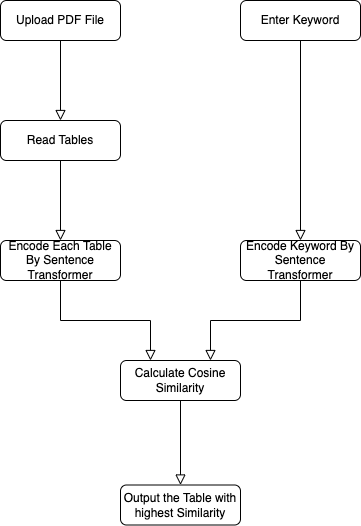

The diagram above was exported from draw.io. Its source (the exported page's mxGraphModel, read from the mxfile embedded in the PNG):
<mxGraphModel dx="954" dy="620" grid="1" gridSize="10" guides="1" tooltips="1" connect="1" arrows="1" fold="1" page="1" pageScale="1" pageWidth="827" pageHeight="1169" math="0" shadow="0">
  <root>
    <mxCell id="WIyWlLk6GJQsqaUBKTNV-0" />
    <mxCell id="WIyWlLk6GJQsqaUBKTNV-1" parent="WIyWlLk6GJQsqaUBKTNV-0" />
    <mxCell id="WIyWlLk6GJQsqaUBKTNV-2" value="" style="rounded=0;html=1;jettySize=auto;orthogonalLoop=1;fontSize=11;endArrow=block;endFill=0;endSize=8;strokeWidth=1;shadow=0;labelBackgroundColor=none;edgeStyle=orthogonalEdgeStyle;entryX=0.5;entryY=0;entryDx=0;entryDy=0;" parent="WIyWlLk6GJQsqaUBKTNV-1" source="WIyWlLk6GJQsqaUBKTNV-3" target="WIyWlLk6GJQsqaUBKTNV-11" edge="1">
      <mxGeometry relative="1" as="geometry">
        <mxPoint x="220" y="170" as="targetPoint" />
      </mxGeometry>
    </mxCell>
    <mxCell id="WIyWlLk6GJQsqaUBKTNV-3" value="Upload PDF File" style="rounded=1;whiteSpace=wrap;html=1;fontSize=12;glass=0;strokeWidth=1;shadow=0;" parent="WIyWlLk6GJQsqaUBKTNV-1" vertex="1">
      <mxGeometry x="40" y="80" width="120" height="40" as="geometry" />
    </mxCell>
    <mxCell id="WIyWlLk6GJQsqaUBKTNV-11" value="Read Tables" style="rounded=1;whiteSpace=wrap;html=1;fontSize=12;glass=0;strokeWidth=1;shadow=0;" parent="WIyWlLk6GJQsqaUBKTNV-1" vertex="1">
      <mxGeometry x="40" y="200" width="120" height="40" as="geometry" />
    </mxCell>
    <mxCell id="qFWYY5OiWhqI4dZZxpWT-0" value="Encode Each Table By Sentence Transformer" style="rounded=1;whiteSpace=wrap;html=1;fontSize=12;glass=0;strokeWidth=1;shadow=0;" vertex="1" parent="WIyWlLk6GJQsqaUBKTNV-1">
      <mxGeometry x="40" y="320" width="120" height="40" as="geometry" />
    </mxCell>
    <mxCell id="qFWYY5OiWhqI4dZZxpWT-1" value="Encode Keyword By Sentence Transformer" style="rounded=1;whiteSpace=wrap;html=1;fontSize=12;glass=0;strokeWidth=1;shadow=0;" vertex="1" parent="WIyWlLk6GJQsqaUBKTNV-1">
      <mxGeometry x="280" y="320" width="120" height="40" as="geometry" />
    </mxCell>
    <mxCell id="qFWYY5OiWhqI4dZZxpWT-2" value="Calculate Cosine Similarity" style="rounded=1;whiteSpace=wrap;html=1;fontSize=12;glass=0;strokeWidth=1;shadow=0;" vertex="1" parent="WIyWlLk6GJQsqaUBKTNV-1">
      <mxGeometry x="160" y="440" width="120" height="40" as="geometry" />
    </mxCell>
    <mxCell id="qFWYY5OiWhqI4dZZxpWT-3" value="Output the Table with highest Similarity" style="rounded=1;whiteSpace=wrap;html=1;fontSize=12;glass=0;strokeWidth=1;shadow=0;" vertex="1" parent="WIyWlLk6GJQsqaUBKTNV-1">
      <mxGeometry x="160" y="564.5" width="120" height="40" as="geometry" />
    </mxCell>
    <mxCell id="qFWYY5OiWhqI4dZZxpWT-6" value="" style="rounded=0;html=1;jettySize=auto;orthogonalLoop=1;fontSize=11;endArrow=block;endFill=0;endSize=8;strokeWidth=1;shadow=0;labelBackgroundColor=none;edgeStyle=orthogonalEdgeStyle;entryX=0.5;entryY=0;entryDx=0;entryDy=0;exitX=0.5;exitY=1;exitDx=0;exitDy=0;" edge="1" parent="WIyWlLk6GJQsqaUBKTNV-1" source="WIyWlLk6GJQsqaUBKTNV-11" target="qFWYY5OiWhqI4dZZxpWT-0">
      <mxGeometry relative="1" as="geometry">
        <mxPoint x="230" y="130" as="sourcePoint" />
        <mxPoint x="110" y="210" as="targetPoint" />
      </mxGeometry>
    </mxCell>
    <mxCell id="qFWYY5OiWhqI4dZZxpWT-7" value="" style="rounded=0;html=1;jettySize=auto;orthogonalLoop=1;fontSize=11;endArrow=block;endFill=0;endSize=8;strokeWidth=1;shadow=0;labelBackgroundColor=none;edgeStyle=orthogonalEdgeStyle;entryX=0.25;entryY=0;entryDx=0;entryDy=0;exitX=0.5;exitY=1;exitDx=0;exitDy=0;" edge="1" parent="WIyWlLk6GJQsqaUBKTNV-1" source="qFWYY5OiWhqI4dZZxpWT-0" target="qFWYY5OiWhqI4dZZxpWT-2">
      <mxGeometry relative="1" as="geometry">
        <mxPoint x="110" y="250" as="sourcePoint" />
        <mxPoint x="110" y="330" as="targetPoint" />
      </mxGeometry>
    </mxCell>
    <mxCell id="qFWYY5OiWhqI4dZZxpWT-8" value="" style="rounded=0;html=1;jettySize=auto;orthogonalLoop=1;fontSize=11;endArrow=block;endFill=0;endSize=8;strokeWidth=1;shadow=0;labelBackgroundColor=none;edgeStyle=orthogonalEdgeStyle;exitX=0.5;exitY=1;exitDx=0;exitDy=0;entryX=0.75;entryY=0;entryDx=0;entryDy=0;" edge="1" parent="WIyWlLk6GJQsqaUBKTNV-1" source="qFWYY5OiWhqI4dZZxpWT-1" target="qFWYY5OiWhqI4dZZxpWT-2">
      <mxGeometry relative="1" as="geometry">
        <mxPoint x="110" y="370" as="sourcePoint" />
        <mxPoint x="230" y="440" as="targetPoint" />
      </mxGeometry>
    </mxCell>
    <mxCell id="qFWYY5OiWhqI4dZZxpWT-9" value="" style="rounded=0;html=1;jettySize=auto;orthogonalLoop=1;fontSize=11;endArrow=block;endFill=0;endSize=8;strokeWidth=1;shadow=0;labelBackgroundColor=none;edgeStyle=orthogonalEdgeStyle;exitX=0.5;exitY=1;exitDx=0;exitDy=0;entryX=0.5;entryY=0;entryDx=0;entryDy=0;" edge="1" parent="WIyWlLk6GJQsqaUBKTNV-1" source="qFWYY5OiWhqI4dZZxpWT-2" target="qFWYY5OiWhqI4dZZxpWT-3">
      <mxGeometry relative="1" as="geometry">
        <mxPoint x="350" y="370" as="sourcePoint" />
        <mxPoint x="260" y="450" as="targetPoint" />
      </mxGeometry>
    </mxCell>
    <mxCell id="qFWYY5OiWhqI4dZZxpWT-11" value="Enter Keyword" style="rounded=1;whiteSpace=wrap;html=1;fontSize=12;glass=0;strokeWidth=1;shadow=0;" vertex="1" parent="WIyWlLk6GJQsqaUBKTNV-1">
      <mxGeometry x="280" y="80" width="120" height="40" as="geometry" />
    </mxCell>
    <mxCell id="qFWYY5OiWhqI4dZZxpWT-12" value="" style="rounded=0;html=1;jettySize=auto;orthogonalLoop=1;fontSize=11;endArrow=block;endFill=0;endSize=8;strokeWidth=1;shadow=0;labelBackgroundColor=none;edgeStyle=orthogonalEdgeStyle;entryX=0.5;entryY=0;entryDx=0;entryDy=0;exitX=0.5;exitY=1;exitDx=0;exitDy=0;" edge="1" parent="WIyWlLk6GJQsqaUBKTNV-1" source="qFWYY5OiWhqI4dZZxpWT-11" target="qFWYY5OiWhqI4dZZxpWT-1">
      <mxGeometry relative="1" as="geometry">
        <mxPoint x="110" y="130" as="sourcePoint" />
        <mxPoint x="110" y="210" as="targetPoint" />
      </mxGeometry>
    </mxCell>
  </root>
</mxGraphModel>